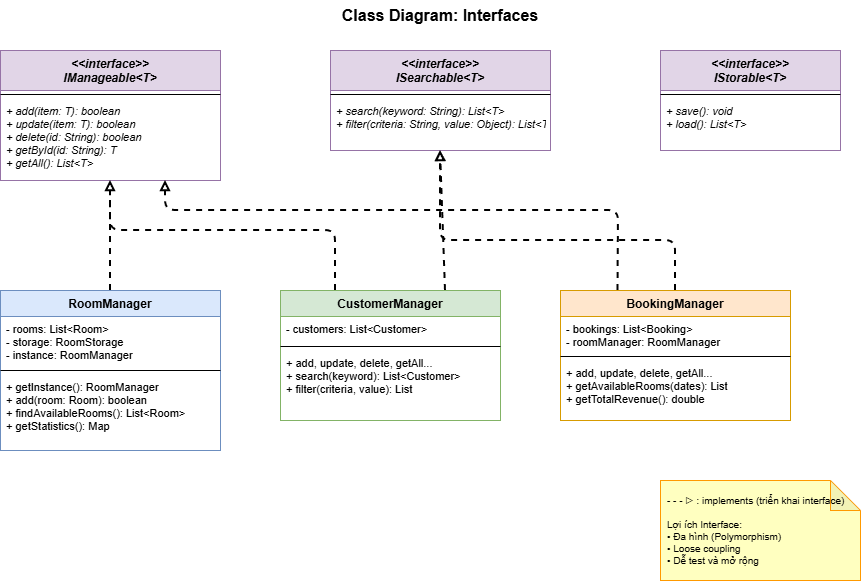

The diagram above was exported from draw.io. Its source (the exported page's mxGraphModel, read from the mxfile embedded in the PNG):
<mxGraphModel dx="1426" dy="785" grid="1" gridSize="10" guides="1" tooltips="1" connect="1" arrows="1" fold="1" page="1" pageScale="1" pageWidth="827" pageHeight="1169" math="0" shadow="0">
  <root>
    <mxCell id="0" />
    <mxCell id="1" parent="0" />
    <mxCell id="-7cfBlNbio3CyviY4RyL-151" parent="1" style="text;html=1;strokeColor=none;fillColor=none;align=center;verticalAlign=middle;whiteSpace=wrap;rounded=0;fontSize=16;fontStyle=1;" value="Class Diagram: Interfaces" vertex="1">
      <mxGeometry height="30" width="300" x="350" y="10" as="geometry" />
    </mxCell>
    <mxCell id="-7cfBlNbio3CyviY4RyL-152" parent="1" style="swimlane;fontStyle=3;align=center;verticalAlign=top;childLayout=stackLayout;horizontal=1;startSize=40;horizontalStack=0;resizeParent=1;resizeParentMax=0;resizeLast=0;collapsible=0;marginBottom=0;fillColor=#e1d5e7;strokeColor=#9673a6;fontSize=12;" value="&lt;&lt;interface&gt;&gt;&#10;IManageable&lt;T&gt;" vertex="1">
      <mxGeometry height="130" width="220" x="60" y="60" as="geometry" />
    </mxCell>
    <mxCell id="-7cfBlNbio3CyviY4RyL-153" parent="-7cfBlNbio3CyviY4RyL-152" style="line;strokeWidth=1;fillColor=none;align=left;verticalAlign=middle;spacingTop=-1;spacingLeft=3;spacingRight=3;rotatable=0;labelPosition=right;points=[];portConstraint=eastwest;" value="" vertex="1">
      <mxGeometry height="8" width="220" y="40" as="geometry" />
    </mxCell>
    <mxCell id="-7cfBlNbio3CyviY4RyL-154" parent="-7cfBlNbio3CyviY4RyL-152" style="text;strokeColor=none;fillColor=none;align=left;verticalAlign=top;spacingLeft=4;spacingRight=4;overflow=hidden;rotatable=0;points=[[0,0.5],[1,0.5]];portConstraint=eastwest;fontSize=11;fontStyle=2;" value="+ add(item: T): boolean&#10;+ update(item: T): boolean&#10;+ delete(id: String): boolean&#10;+ getById(id: String): T&#10;+ getAll(): List&lt;T&gt;" vertex="1">
      <mxGeometry height="82" width="220" y="48" as="geometry" />
    </mxCell>
    <mxCell id="-7cfBlNbio3CyviY4RyL-155" parent="1" style="swimlane;fontStyle=3;align=center;verticalAlign=top;childLayout=stackLayout;horizontal=1;startSize=40;horizontalStack=0;resizeParent=1;resizeParentMax=0;resizeLast=0;collapsible=0;marginBottom=0;fillColor=#e1d5e7;strokeColor=#9673a6;fontSize=12;" value="&lt;&lt;interface&gt;&gt;&#10;ISearchable&lt;T&gt;" vertex="1">
      <mxGeometry height="100" width="220" x="390" y="60" as="geometry" />
    </mxCell>
    <mxCell id="-7cfBlNbio3CyviY4RyL-156" parent="-7cfBlNbio3CyviY4RyL-155" style="line;strokeWidth=1;fillColor=none;align=left;verticalAlign=middle;spacingTop=-1;spacingLeft=3;spacingRight=3;rotatable=0;labelPosition=right;points=[];portConstraint=eastwest;" value="" vertex="1">
      <mxGeometry height="8" width="220" y="40" as="geometry" />
    </mxCell>
    <mxCell id="-7cfBlNbio3CyviY4RyL-157" parent="-7cfBlNbio3CyviY4RyL-155" style="text;strokeColor=none;fillColor=none;align=left;verticalAlign=top;spacingLeft=4;spacingRight=4;overflow=hidden;rotatable=0;points=[[0,0.5],[1,0.5]];portConstraint=eastwest;fontSize=11;fontStyle=2;" value="+ search(keyword: String): List&lt;T&gt;&#10;+ filter(criteria: String, value: Object): List&lt;T&gt;" vertex="1">
      <mxGeometry height="52" width="220" y="48" as="geometry" />
    </mxCell>
    <mxCell id="-7cfBlNbio3CyviY4RyL-158" parent="1" style="swimlane;fontStyle=3;align=center;verticalAlign=top;childLayout=stackLayout;horizontal=1;startSize=40;horizontalStack=0;resizeParent=1;resizeParentMax=0;resizeLast=0;collapsible=0;marginBottom=0;fillColor=#e1d5e7;strokeColor=#9673a6;fontSize=12;" value="&lt;&lt;interface&gt;&gt;&#10;IStorable&lt;T&gt;" vertex="1">
      <mxGeometry height="100" width="180" x="720" y="60" as="geometry" />
    </mxCell>
    <mxCell id="-7cfBlNbio3CyviY4RyL-159" parent="-7cfBlNbio3CyviY4RyL-158" style="line;strokeWidth=1;fillColor=none;align=left;verticalAlign=middle;spacingTop=-1;spacingLeft=3;spacingRight=3;rotatable=0;labelPosition=right;points=[];portConstraint=eastwest;" value="" vertex="1">
      <mxGeometry height="8" width="180" y="40" as="geometry" />
    </mxCell>
    <mxCell id="-7cfBlNbio3CyviY4RyL-160" parent="-7cfBlNbio3CyviY4RyL-158" style="text;strokeColor=none;fillColor=none;align=left;verticalAlign=top;spacingLeft=4;spacingRight=4;overflow=hidden;rotatable=0;points=[[0,0.5],[1,0.5]];portConstraint=eastwest;fontSize=11;fontStyle=2;" value="+ save(): void&#10;+ load(): List&lt;T&gt;" vertex="1">
      <mxGeometry height="52" width="180" y="48" as="geometry" />
    </mxCell>
    <mxCell id="-7cfBlNbio3CyviY4RyL-161" parent="1" style="swimlane;fontStyle=1;align=center;verticalAlign=top;childLayout=stackLayout;horizontal=1;startSize=26;horizontalStack=0;resizeParent=1;resizeParentMax=0;resizeLast=0;collapsible=0;marginBottom=0;fillColor=#dae8fc;strokeColor=#6c8ebf;fontSize=12;" value="RoomManager" vertex="1">
      <mxGeometry height="160" width="220" x="60" y="300" as="geometry" />
    </mxCell>
    <mxCell id="-7cfBlNbio3CyviY4RyL-162" parent="-7cfBlNbio3CyviY4RyL-161" style="text;strokeColor=none;fillColor=none;align=left;verticalAlign=top;spacingLeft=4;spacingRight=4;overflow=hidden;rotatable=0;points=[[0,0.5],[1,0.5]];portConstraint=eastwest;fontSize=11;" value="- rooms: List&lt;Room&gt;&#10;- storage: RoomStorage&#10;- instance: RoomManager" vertex="1">
      <mxGeometry height="50" width="220" y="26" as="geometry" />
    </mxCell>
    <mxCell id="-7cfBlNbio3CyviY4RyL-163" parent="-7cfBlNbio3CyviY4RyL-161" style="line;strokeWidth=1;fillColor=none;align=left;verticalAlign=middle;spacingTop=-1;spacingLeft=3;spacingRight=3;rotatable=0;labelPosition=right;points=[];portConstraint=eastwest;" value="" vertex="1">
      <mxGeometry height="8" width="220" y="76" as="geometry" />
    </mxCell>
    <mxCell id="-7cfBlNbio3CyviY4RyL-164" parent="-7cfBlNbio3CyviY4RyL-161" style="text;strokeColor=none;fillColor=none;align=left;verticalAlign=top;spacingLeft=4;spacingRight=4;overflow=hidden;rotatable=0;points=[[0,0.5],[1,0.5]];portConstraint=eastwest;fontSize=11;" value="+ getInstance(): RoomManager&#10;+ add(room: Room): boolean&#10;+ findAvailableRooms(): List&lt;Room&gt;&#10;+ getStatistics(): Map" vertex="1">
      <mxGeometry height="76" width="220" y="84" as="geometry" />
    </mxCell>
    <mxCell id="-7cfBlNbio3CyviY4RyL-165" parent="1" style="swimlane;fontStyle=1;align=center;verticalAlign=top;childLayout=stackLayout;horizontal=1;startSize=26;horizontalStack=0;resizeParent=1;resizeParentMax=0;resizeLast=0;collapsible=0;marginBottom=0;fillColor=#d5e8d4;strokeColor=#82b366;fontSize=12;" value="CustomerManager" vertex="1">
      <mxGeometry height="130" width="220" x="340" y="300" as="geometry" />
    </mxCell>
    <mxCell id="-7cfBlNbio3CyviY4RyL-166" parent="-7cfBlNbio3CyviY4RyL-165" style="text;strokeColor=none;fillColor=none;align=left;verticalAlign=top;spacingLeft=4;spacingRight=4;overflow=hidden;rotatable=0;points=[[0,0.5],[1,0.5]];portConstraint=eastwest;fontSize=11;" value="- customers: List&lt;Customer&gt;" vertex="1">
      <mxGeometry height="26" width="220" y="26" as="geometry" />
    </mxCell>
    <mxCell id="-7cfBlNbio3CyviY4RyL-167" parent="-7cfBlNbio3CyviY4RyL-165" style="line;strokeWidth=1;fillColor=none;align=left;verticalAlign=middle;spacingTop=-1;spacingLeft=3;spacingRight=3;rotatable=0;labelPosition=right;points=[];portConstraint=eastwest;" value="" vertex="1">
      <mxGeometry height="8" width="220" y="52" as="geometry" />
    </mxCell>
    <mxCell id="-7cfBlNbio3CyviY4RyL-168" parent="-7cfBlNbio3CyviY4RyL-165" style="text;strokeColor=none;fillColor=none;align=left;verticalAlign=top;spacingLeft=4;spacingRight=4;overflow=hidden;rotatable=0;points=[[0,0.5],[1,0.5]];portConstraint=eastwest;fontSize=11;" value="+ add, update, delete, getAll...&#10;+ search(keyword): List&lt;Customer&gt;&#10;+ filter(criteria, value): List" vertex="1">
      <mxGeometry height="70" width="220" y="60" as="geometry" />
    </mxCell>
    <mxCell id="-7cfBlNbio3CyviY4RyL-169" parent="1" style="swimlane;fontStyle=1;align=center;verticalAlign=top;childLayout=stackLayout;horizontal=1;startSize=26;horizontalStack=0;resizeParent=1;resizeParentMax=0;resizeLast=0;collapsible=0;marginBottom=0;fillColor=#ffe6cc;strokeColor=#d79b00;fontSize=12;" value="BookingManager" vertex="1">
      <mxGeometry height="130" width="230" x="620" y="300" as="geometry" />
    </mxCell>
    <mxCell id="-7cfBlNbio3CyviY4RyL-170" parent="-7cfBlNbio3CyviY4RyL-169" style="text;strokeColor=none;fillColor=none;align=left;verticalAlign=top;spacingLeft=4;spacingRight=4;overflow=hidden;rotatable=0;points=[[0,0.5],[1,0.5]];portConstraint=eastwest;fontSize=11;" value="- bookings: List&lt;Booking&gt;&#10;- roomManager: RoomManager" vertex="1">
      <mxGeometry height="36" width="230" y="26" as="geometry" />
    </mxCell>
    <mxCell id="-7cfBlNbio3CyviY4RyL-171" parent="-7cfBlNbio3CyviY4RyL-169" style="line;strokeWidth=1;fillColor=none;align=left;verticalAlign=middle;spacingTop=-1;spacingLeft=3;spacingRight=3;rotatable=0;labelPosition=right;points=[];portConstraint=eastwest;" value="" vertex="1">
      <mxGeometry height="8" width="230" y="62" as="geometry" />
    </mxCell>
    <mxCell id="-7cfBlNbio3CyviY4RyL-172" parent="-7cfBlNbio3CyviY4RyL-169" style="text;strokeColor=none;fillColor=none;align=left;verticalAlign=top;spacingLeft=4;spacingRight=4;overflow=hidden;rotatable=0;points=[[0,0.5],[1,0.5]];portConstraint=eastwest;fontSize=11;" value="+ add, update, delete, getAll...&#10;+ getAvailableRooms(dates): List&#10;+ getTotalRevenue(): double" vertex="1">
      <mxGeometry height="60" width="230" y="70" as="geometry" />
    </mxCell>
    <mxCell id="-7cfBlNbio3CyviY4RyL-173" edge="1" parent="1" source="-7cfBlNbio3CyviY4RyL-161" style="endArrow=block;endFill=0;dashed=1;html=1;strokeWidth=2;exitX=0.5;exitY=0;exitDx=0;exitDy=0;entryX=0.5;entryY=1;entryDx=0;entryDy=0;" target="-7cfBlNbio3CyviY4RyL-152">
      <mxGeometry relative="1" as="geometry" />
    </mxCell>
    <mxCell id="-7cfBlNbio3CyviY4RyL-174" edge="1" parent="1" source="-7cfBlNbio3CyviY4RyL-165" style="endArrow=block;endFill=0;dashed=1;html=1;strokeWidth=2;exitX=0.25;exitY=0;exitDx=0;exitDy=0;entryX=0.5;entryY=1;entryDx=0;entryDy=0;" target="-7cfBlNbio3CyviY4RyL-152">
      <mxGeometry relative="1" as="geometry">
        <Array as="points">
          <mxPoint x="395" y="240" />
          <mxPoint x="170" y="240" />
        </Array>
      </mxGeometry>
    </mxCell>
    <mxCell id="-7cfBlNbio3CyviY4RyL-175" edge="1" parent="1" source="-7cfBlNbio3CyviY4RyL-165" style="endArrow=block;endFill=0;dashed=1;html=1;strokeWidth=2;exitX=0.75;exitY=0;exitDx=0;exitDy=0;entryX=0.5;entryY=1;entryDx=0;entryDy=0;" target="-7cfBlNbio3CyviY4RyL-155">
      <mxGeometry relative="1" as="geometry" />
    </mxCell>
    <mxCell id="-7cfBlNbio3CyviY4RyL-176" edge="1" parent="1" source="-7cfBlNbio3CyviY4RyL-169" style="endArrow=block;endFill=0;dashed=1;html=1;strokeWidth=2;exitX=0.25;exitY=0;exitDx=0;exitDy=0;entryX=0.75;entryY=1;entryDx=0;entryDy=0;" target="-7cfBlNbio3CyviY4RyL-152">
      <mxGeometry relative="1" as="geometry">
        <Array as="points">
          <mxPoint x="678" y="220" />
          <mxPoint x="225" y="220" />
        </Array>
      </mxGeometry>
    </mxCell>
    <mxCell id="-7cfBlNbio3CyviY4RyL-177" edge="1" parent="1" source="-7cfBlNbio3CyviY4RyL-169" style="endArrow=block;endFill=0;dashed=1;html=1;strokeWidth=2;exitX=0.5;exitY=0;exitDx=0;exitDy=0;entryX=0.5;entryY=1;entryDx=0;entryDy=0;" target="-7cfBlNbio3CyviY4RyL-155">
      <mxGeometry relative="1" as="geometry">
        <Array as="points">
          <mxPoint x="735" y="250" />
          <mxPoint x="500" y="250" />
        </Array>
      </mxGeometry>
    </mxCell>
    <mxCell id="-7cfBlNbio3CyviY4RyL-178" parent="1" style="shape=note;whiteSpace=wrap;html=1;backgroundOutline=1;darkOpacity=0.05;fillColor=#ffffc0;strokeColor=#ff9900;fontSize=10;align=left;spacingLeft=5;" value="- - - ▷ : implements (triển khai interface)&#10;&#10;Lợi ích Interface:&#10;• Đa hình (Polymorphism)&#10;• Loose coupling&#10;• Dễ test và mở rộng" vertex="1">
      <mxGeometry height="100" width="200" x="720" y="490" as="geometry" />
    </mxCell>
  </root>
</mxGraphModel>